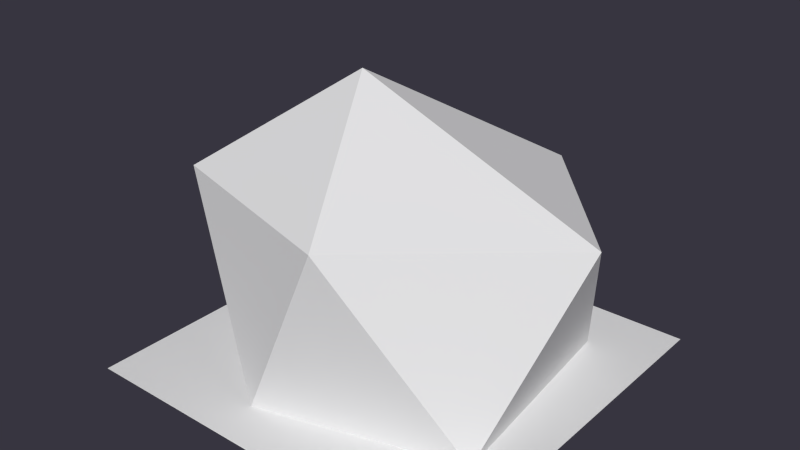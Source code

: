 # Source: T_Rocha.blend  (saved by Blender 2.74.0; exported with 4.5.12 LTS)
import bpy
from mathutils import Matrix  # noqa: F401  (used for matrix-valued properties, if any)

bpy.ops.wm.read_factory_settings(use_empty=True)
scene = bpy.context.scene
scene.name = 'Scene'

# ---- collections
col_collection_1 = bpy.data.collections.new('Collection 1'); scene.collection.children.link(col_collection_1)

# ---- materials (node trees are filled in below, after node groups)
mat_material = bpy.data.materials.new('Material')
mat_material.alpha_threshold = 0.0
mat_material.use_transparent_shadow = False
mat_material.roughness = 0.5
mat_material.line_color = (0.0, 0.0, 0.0, 1.0)

# ---- material node trees

# ---- world
world_world = bpy.data.worlds.new('World'); scene.world = world_world
world_world.color = (0.0383, 0.0356, 0.05088)
world_world.use_sun_shadow = False
world_world.sun_shadow_jitter_overblur = 0.0
world_world.cycles.sampling_method = 'MANUAL'
world_world.cycles.sample_map_resolution = 256

# ---- meshes
me_pedra = bpy.data.meshes.new('Pedra')
me_pedra.from_pydata([(-2.0, -2.0, 0.0), (2.0, -2.0, 0.0), (-2.0, 2.0, 0.0), (2.0, 2.0, 0.0), (1.562, -0.9463, -0.004987), (-0.4975, -1.531, -0.004987), (-1.61, 0.0, -0.004987), (-0.4975, 1.531, -0.004987), (1.302, 1.373, -0.004987), (0.3157, -1.522, 1.85), (-1.744, -0.9376, 1.85), (-1.302, 0.9463, 1.605), (0.4975, 1.958, 1.605), (1.87, 0.4271, 1.605), (-0.4417, 0.008694, 2.845)], [], [(0, 1, 3, 2), (4, 8, 13), (5, 4, 9), (6, 5, 10), (7, 6, 11), (8, 7, 12), (4, 13, 9), (5, 9, 10), (6, 10, 11), (7, 11, 12), (8, 12, 13), (9, 13, 14), (10, 9, 14), (11, 10, 14), (12, 11, 14), (13, 12, 14)])
_uv = me_pedra.uv_layers.new(name='UVMap')
_uv.uv.foreach_set('vector', [0.5617, 0.429, 0.5617, 0.04041, 0.9503, 0.04041, 0.9503, 0.429, 0.4557, 0.325, 0.3199, 0.4888, 0.3242, 0.3623, 0.3268, 0.1668, 0.4557, 0.325, 0.3171, 0.2996, 0.1555, 0.2361, 0.3268, 0.1668, 0.2693, 0.2912, 0.1555, 0.421, 0.1555, 0.2361, 0.2413, 0.3298, 0.3199, 0.4888, 0.1555, 0.421, 0.2715, 0.3755, 0.4557, 0.325, 0.3242, 0.3623, 0.3171, 0.2996, 0.3268, 0.1668, 0.3171, 0.2996, 0.2693, 0.2912, 0.1555, 0.2361, 0.2693, 0.2912, 0.2413, 0.3298, 0.1555, 0.421, 0.2413, 0.3298, 0.2715, 0.3755, 0.3199, 0.4888, 0.2715, 0.3755, 0.3242, 0.3623, 0.3171, 0.2996, 0.3242, 0.3623, 0.2826, 0.3246, 0.2693, 0.2912, 0.3171, 0.2996, 0.2826, 0.3246, 0.2413, 0.3298, 0.2693, 0.2912, 0.2826, 0.3246, 0.2715, 0.3755, 0.2413, 0.3298, 0.2826, 0.3246, 0.3242, 0.3623, 0.2715, 0.3755, 0.2826, 0.3246])
me_pedra.materials.append(mat_material)
me_pedra.use_remesh_preserve_volume = False
me_pedra.use_remesh_preserve_attributes = False
me_pedra.use_mirror_vertex_groups = False
me_pedra.update()

# ---- objects
ob_pedra = bpy.data.objects.new('Pedra', me_pedra)

# ---- transforms, parenting, visibility, modifiers, constraints
ob_pedra.location = (0.0, 0.0, 0.0)
ob_pedra.scale = (0.5, 0.5, 0.5)
ob_pedra.lock_rotations_4d = False
ob_pedra.empty_display_type = 'ARROWS'
ob_pedra.lineart.crease_threshold = 0.0

# ---- collection membership
col_collection_1.objects.link(ob_pedra)

# ---- scene / render settings (as saved in the file)
scene.frame_start = 1; scene.frame_end = 250; scene.frame_set(0)
scene.render.engine = 'BLENDER_EEVEE_NEXT'
scene.render.resolution_percentage = 50
scene.render.dither_intensity = 0.0
scene.cycles.use_denoising = False
scene.cycles.samples = 10
scene.cycles.sampling_pattern = 'TABULATED_SOBOL'
scene.cycles.light_sampling_threshold = 0.0
scene.cycles.use_adaptive_sampling = False
scene.cycles.use_light_tree = False
scene.cycles.blur_glossy = 0.0
scene.cycles.pixel_filter_type = 'GAUSSIAN'
scene.cycles.sample_clamp_indirect = 0.0
scene.view_settings.view_transform = 'Standard'
bpy.context.view_layer.update()

# ---- added for rendering (the .blend has no active camera and no usable light): camera, sun
cam_auto = bpy.data.cameras.new('AutoCamera')
cam_auto.lens = 50.0
cam_auto.sensor_width = 36.0
cam_auto.clip_end = 1000.0
ob_auto_camera = bpy.data.objects.new('AutoCamera', cam_auto)
scene.collection.objects.link(ob_auto_camera)
ob_auto_camera.location = (2.93026, -3.51632, 3.05418)
ob_auto_camera.rotation_euler = (1.09748, -7.21219e-08, 0.694738)
scene.camera = ob_auto_camera
light_auto_sun = bpy.data.lights.new('AutoSun', 'SUN')
light_auto_sun.energy = 3.0
light_auto_sun.angle = 0.0523599
ob_auto_sun = bpy.data.objects.new('AutoSun', light_auto_sun)
scene.collection.objects.link(ob_auto_sun)
ob_auto_sun.rotation_euler = (0.872665, 0.174533, 0.523599)
bpy.context.view_layer.update()
